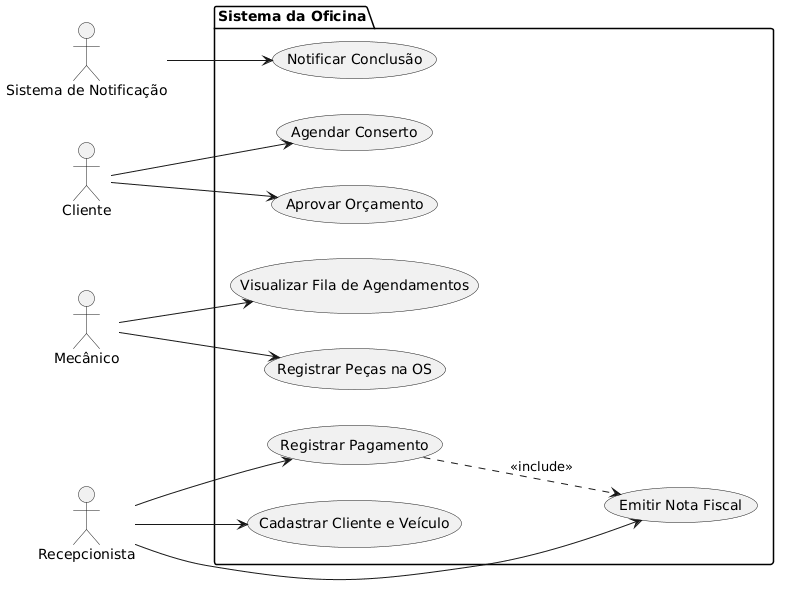

The diagram above was rendered by PlantUML. Its source (embedded in the PNG):
@startuml
left to right direction
actor Cliente
actor Mecânico
actor Recepcionista
actor "Sistema de Notificação" as Sistema

package "Sistema da Oficina" {
  usecase "Cadastrar Cliente e Veículo" as UC6
  usecase "Agendar Conserto" as UC1
  usecase "Aprovar Orçamento" as UC2
  usecase "Visualizar Fila de Agendamentos" as UC4
  usecase "Registrar Peças na OS" as UC5
  usecase "Registrar Pagamento" as UC7
  usecase "Emitir Nota Fiscal" as UC8
  usecase "Notificar Conclusão" as UC3
}

Cliente --> UC1
Cliente --> UC2
Mecânico --> UC4
Mecânico --> UC5
Recepcionista --> UC6
Recepcionista --> UC7
Recepcionista --> UC8
Sistema --> UC3

UC7 ..> UC8 : <<include>>
@enduml